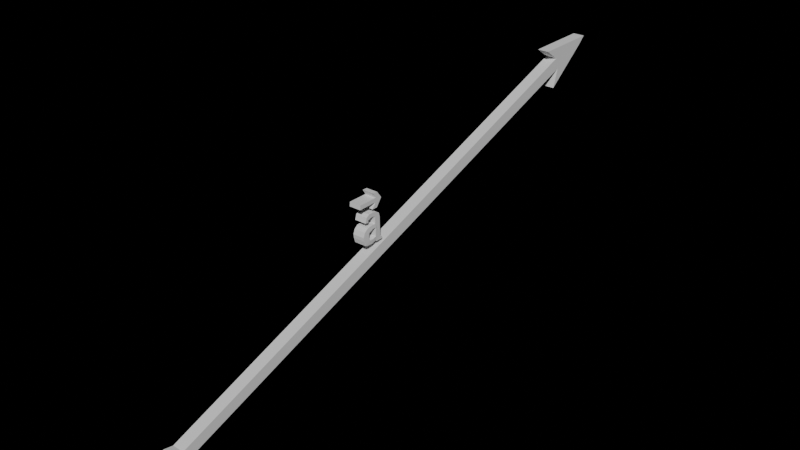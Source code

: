 # Source: VectorLeft.blend  (saved by Blender 4.0.36; exported with 4.5.12 LTS)
import bpy
from mathutils import Matrix  # noqa: F401  (used for matrix-valued properties, if any)

bpy.ops.wm.read_factory_settings(use_empty=True)
scene = bpy.context.scene
scene.name = 'Scene'

# ---- collections
col_collection = bpy.data.collections.new('Collection'); scene.collection.children.link(col_collection)

# ---- world
world_world = bpy.data.worlds.new('World'); scene.world = world_world
world_world.use_nodes = True; world_world.node_tree.nodes.clear()
_N = world_world.node_tree.nodes; _L = world_world.node_tree.links
n0 = _N.new('ShaderNodeOutputWorld'); n0.name = 'World Output'; n0.location = (300, 300)
n1 = _N.new('ShaderNodeMixShader'); n1.name = 'Mix Shader'; n1.location = (10, 300)
n2 = _N.new('ShaderNodeMixShader'); n2.name = 'Mix Shader.001'; n2.location = (-180, 250)
_L.new(n1.outputs[0], n0.inputs[0])
_L.new(n2.outputs[0], n1.inputs[1])
n0.is_active_output = True
world_world.color = (0.05088, 0.05088, 0.05088)
world_world.use_sun_shadow = False
world_world.sun_shadow_jitter_overblur = 0.0

# ---- meshes
me_plane = bpy.data.meshes.new('Plane')
me_plane.from_pydata([(-0.7428, 2.151, 1.124e-08), (-0.6881, 2.092, 1.363e-08), (-0.7383, 1.654, 1.144e-08), (-0.7423, 2.06, 1.127e-08), (-0.4284, 1.759, 2.499e-08), (-0.5696, 1.804, 1.881e-08), (-0.6562, 1.772, 1.503e-08), (0.7202, -1.988, 7.519e-08), (0.7976, -1.96, 7.858e-08), (0.7065, -2.055, 7.459e-08), (0.7228, -2.111, 7.531e-08), (0.8068, -2.143, 7.898e-08), (0.8446, -2.009, 8.063e-08), (0.8627, -2.063, 8.142e-08), (-0.2654, -0.439, 0.0004416), (-0.2357, -0.2943, 0.0004416), (-0.2654, -0.2912, 0.0004416), (-0.2335, -0.4412, 0.0004416), (-0.3048, -0.3168, 0.0004416), (-0.3028, -0.2773, 0.0004416), (-0.2523, -0.239, 0.0004416), (-0.1943, -0.2814, 0.0004416), (-0.1943, -0.3226, 0.0004416), (-0.1694, -0.3147, -0.001885), (-0.1552, -0.3788, -0.001885), (-0.1664, -0.2887, -0.001885), (-0.1694, -0.3544, -0.001885), (-0.1481, -0.2597, -0.001885), (-0.1175, -0.2521, -0.001885), (0.01832, -0.249, -0.001885), (0.03053, -0.249, -0.001885), (0.03358, -0.2292, -0.001885), (0.04917, -0.2308, -0.001885), (0.04884, -0.2872, -0.001885), (0.03816, -0.2903, -0.001885), (0.0519, -0.3315, -0.001885), (0.04884, -0.3727, -0.001885), (0.04121, -0.3956, -0.001885), (0.004579, -0.4063, -0.001885), (-0.02137, -0.4093, -0.001885), (-0.05495, -0.3971, -0.001885), (-0.07479, -0.3711, -0.001885), (-0.0809, -0.3299, -0.001885), (-0.0809, -0.2964, -0.001885), (-0.1313, -0.2979, -0.001885), (-0.1404, -0.3131, -0.001885), (-0.1404, -0.3391, -0.001885), (-0.1297, -0.3635, -0.001885), (-0.1145, -0.362, -0.001885), (-0.1175, -0.3895, -0.001885), (0.01018, -0.294, 0.0001462), (0.01933, -0.323, 0.0001462), (-0.05431, -0.2909, 0.0001461), (0.02086, -0.3474, 0.0001462), (-0.006614, -0.3611, 0.0001462), (-0.03867, -0.3566, 0.0001461), (-0.05393, -0.3214, 0.0001461), (-0.688, 2.092, -0.08881), (-0.4282, 1.76, -0.08881), (-0.7427, 2.152, -0.08881), (-0.7421, 2.061, -0.08881), (-0.7381, 1.655, -0.08881), (-0.5695, 1.805, -0.08881), (-0.6561, 1.773, -0.08881), (0.7203, -1.987, -0.08881), (0.7978, -1.959, -0.08881), (0.723, -2.11, -0.08881), (0.7066, -2.054, -0.08881), (0.8447, -2.008, -0.08881), (0.8629, -2.062, -0.08881), (-0.3047, -0.316, -0.08837), (-0.2653, -0.2903, -0.08837), (-0.2334, -0.4403, -0.08837), (-0.2356, -0.2934, -0.08837), (-0.2653, -0.4381, -0.08837), (-0.3026, -0.2764, -0.08837), (-0.2521, -0.2381, -0.08837), (-0.1942, -0.2806, -0.08837), (-0.1942, -0.3217, -0.08837), (-0.1662, -0.2878, -0.09069), (-0.1479, -0.2588, -0.09069), (-0.1693, -0.3535, -0.09069), (-0.1693, -0.3138, -0.09069), (-0.1551, -0.3779, -0.09069), (-0.1174, -0.2512, -0.09069), (0.01846, -0.2482, -0.09069), (0.03067, -0.2482, -0.09069), (0.03372, -0.2283, -0.09069), (0.04932, -0.2299, -0.09069), (0.04898, -0.2863, -0.09069), (0.0383, -0.2894, -0.09069), (0.05204, -0.3306, -0.09069), (0.04898, -0.3718, -0.09069), (0.04135, -0.3947, -0.09069), (0.00472, -0.4054, -0.09069), (-0.02123, -0.4084, -0.09069), (-0.05481, -0.3962, -0.09069), (-0.07465, -0.3703, -0.09069), (-0.08075, -0.3291, -0.09069), (-0.08075, -0.2955, -0.09069), (-0.1311, -0.297, -0.09069), (-0.1403, -0.3123, -0.09069), (-0.1403, -0.3382, -0.09069), (-0.1296, -0.3626, -0.09069), (-0.1143, -0.3611, -0.09069), (-0.1174, -0.3886, -0.09069), (-0.05417, -0.29, -0.08866), (0.01032, -0.2931, -0.08866), (0.01947, -0.3221, -0.08866), (0.021, -0.3465, -0.08866), (-0.006473, -0.3602, -0.08866), (-0.03853, -0.3557, -0.08866), (-0.05379, -0.3206, -0.08866), (0.8069, -2.142, -0.08881)], [], [(0, 3, 1), (1, 3, 2, 6, 5, 4), (7, 8, 5, 6), (9, 12, 8, 7), (10, 13, 12, 9), (11, 13, 10), (18, 16, 19), (20, 19, 21), (22, 21, 15), (15, 21, 19, 16, 14, 17), (47, 24, 49, 48), (24, 47, 46, 26), (26, 46, 45, 23), (23, 45, 44, 25), (27, 25, 44), (28, 27, 44), (28, 44, 43, 29), (50, 34, 29, 43, 52), (29, 34, 33, 30), (31, 30, 33, 32), (43, 42, 56, 52), (42, 41, 55, 56), (41, 40, 55), (40, 39, 55), (39, 38, 54, 55), (38, 37, 54), (37, 36, 53, 54), (36, 35, 51, 53), (35, 34, 50, 51), (59, 57, 60), (57, 58, 62, 63, 61, 60), (64, 63, 62, 65), (67, 64, 65, 68), (66, 67, 68, 69), (113, 66, 69), (70, 75, 71), (76, 77, 75), (78, 73, 77), (73, 72, 74, 71, 75, 77), (103, 104, 105, 83), (83, 81, 102, 103), (81, 82, 101, 102), (82, 79, 100, 101), (80, 100, 79), (84, 100, 80), (84, 85, 99, 100), (107, 106, 99, 85, 90), (85, 86, 89, 90), (87, 88, 89, 86), (99, 106, 112, 98), (98, 112, 111, 97), (97, 111, 96), (96, 111, 95), (95, 111, 110, 94), (94, 110, 93), (93, 110, 109, 92), (92, 109, 108, 91), (91, 108, 107, 90), (49, 105, 104, 48), (21, 22, 78, 77), (52, 106, 107, 50), (27, 80, 79, 25), (24, 83, 105, 49), (23, 82, 81, 26), (50, 107, 108, 51), (26, 81, 83, 24), (53, 109, 110, 54), (25, 79, 82, 23), (1, 4, 58, 57), (51, 108, 109, 53), (28, 84, 80, 27), (0, 1, 57, 59), (11, 10, 66, 113), (54, 110, 111, 55), (29, 85, 84, 28), (3, 0, 59, 60), (13, 11, 113, 69), (55, 111, 112, 56), (30, 86, 85, 29), (2, 3, 60, 61), (8, 12, 68, 65), (56, 112, 106, 52), (31, 87, 86, 30), (4, 5, 62, 58), (9, 7, 64, 67), (22, 15, 73, 78), (32, 88, 87, 31), (6, 2, 61, 63), (33, 89, 88, 32), (7, 6, 63, 64), (34, 90, 89, 33), (5, 8, 65, 62), (35, 91, 90, 34), (10, 9, 67, 66), (36, 92, 91, 35), (12, 13, 69, 68), (37, 93, 92, 36), (38, 94, 93, 37), (39, 95, 94, 38), (40, 96, 95, 39), (41, 97, 96, 40), (42, 98, 97, 41), (16, 18, 70, 71), (43, 99, 98, 42), (15, 17, 72, 73), (44, 100, 99, 43), (17, 14, 74, 72), (45, 101, 100, 44), (14, 16, 71, 74), (46, 102, 101, 45), (18, 19, 75, 70), (47, 103, 102, 46), (20, 76, 75, 19), (48, 104, 103, 47), (21, 77, 76, 20)])
_uv = me_plane.uv_layers.new(name='UVMap')
_uv.uv.foreach_set('vector', [0.0, 0.0, 0.0, 0.0, 0.0, 0.0, 0.0, 0.0, 0.0, 0.0, 0.0, 0.0, 0.0, 0.0, 0.0, 0.0, 0.0, 0.0, 0.0, 0.0, 0.0, 0.0, 0.0, 0.0, 0.0, 0.0, 0.0, 0.0, 0.0, 0.0, 0.0, 0.0, 0.0, 0.0, 0.0, 0.0, 0.0, 0.0, 0.0, 0.0, 0.0, 0.0, 0.0, 0.0, 0.0, 0.0, 0.0, 0.0, 0.0, 0.0, 0.0, 0.0, 0.0, 0.0, 0.0, 0.0, 0.0, 0.0, 0.0, 0.0, 0.0, 0.0, 0.0, 0.0, 0.0, 0.0, 0.0, 0.0, 0.0, 0.0, 0.0, 0.0, 0.0, 0.0, 0.0, 0.0, 0.0, 0.0, 0.0, 0.0, 0.0, 0.0, 0.0, 0.0, 0.0, 0.0, 0.0, 0.0, 0.0, 0.0, 0.0, 0.0, 0.0, 0.0, 0.0, 0.0, 0.0, 0.0, 0.0, 0.0, 0.0, 0.0, 0.0, 0.0, 0.0, 0.0, 0.0, 0.0, 0.0, 0.0, 0.0, 0.0, 0.0, 0.0, 0.0, 0.0, 0.0, 0.0, 0.0, 0.0, 0.0, 0.0, 0.0, 0.0, 0.0, 0.0, 0.0, 0.0, 0.0, 0.0, 0.0, 0.0, 0.0, 0.0, 0.0, 0.0, 0.0, 0.0, 0.0, 0.0, 0.0, 0.0, 0.0, 0.0, 0.0, 0.0, 0.0, 0.0, 0.0, 0.0, 0.0, 0.0, 0.0, 0.0, 0.0, 0.0, 0.0, 0.0, 0.0, 0.0, 0.0, 0.0, 0.0, 0.0, 0.0, 0.0, 0.0, 0.0, 0.0, 0.0, 0.0, 0.0, 0.0, 0.0, 0.0, 0.0, 0.0, 0.0, 0.0, 0.0, 0.0, 0.0, 0.0, 0.0, 0.0, 0.0, 0.0, 0.0, 0.0, 0.0, 0.0, 0.0, 0.0, 0.0, 0.0, 0.0, 0.0, 0.0, 0.0, 0.0, 0.0, 0.0, 0.0, 0.0, 0.0, 0.0, 0.0, 0.0, 0.0, 0.0, 0.0, 0.0, 0.0, 0.0, 0.0, 0.0, 0.0, 0.0, 0.0, 0.0, 0.0, 0.0, 0.0, 0.0, 0.0, 0.0, 0.0, 0.0, 0.0, 0.0, 0.0, 0.0, 0.0, 0.0, 0.0, 0.0, 0.0, 0.0, 0.0, 0.0, 0.0, 0.0, 0.0, 0.0, 0.0, 0.0, 0.0, 0.0, 0.0, 0.0, 0.0, 0.0, 0.0, 0.0, 0.0, 0.0, 0.0, 0.0, 0.0, 0.0, 0.0, 0.0, 0.0, 0.0, 0.0, 0.0, 0.0, 0.0, 0.0, 0.0, 0.0, 0.0, 0.0, 0.0, 0.0, 0.0, 0.0, 0.0, 0.0, 0.0, 0.0, 0.0, 0.0, 0.0, 0.0, 0.0, 0.0, 0.0, 0.0, 0.0, 0.0, 0.0, 0.0, 0.0, 0.0, 0.0, 0.0, 0.0, 0.0, 0.0, 0.0, 0.0, 0.0, 0.0, 0.0, 0.0, 0.0, 0.0, 0.0, 0.0, 0.0, 0.0, 0.0, 0.0, 0.0, 0.0, 0.0, 0.0, 0.0, 0.0, 0.0, 0.0, 0.0, 0.0, 0.0, 0.0, 0.0, 0.0, 0.0, 0.0, 0.0, 0.0, 0.0, 0.0, 0.0, 0.0, 0.0, 0.0, 0.0, 0.0, 0.0, 0.0, 0.0, 0.0, 0.0, 0.0, 0.0, 0.0, 0.0, 0.0, 0.0, 0.0, 0.0, 0.0, 0.0, 0.0, 0.0, 0.0, 0.0, 0.0, 0.0, 0.0, 0.0, 0.0, 0.0, 0.0, 0.0, 0.0, 0.0, 0.0, 0.0, 0.0, 0.0, 0.0, 0.0, 0.0, 0.0, 0.0, 0.0, 0.0, 0.0, 0.0, 0.0, 0.0, 0.0, 0.0, 0.0, 0.0, 0.0, 0.0, 0.0, 0.0, 0.0, 0.0, 0.0, 0.0, 0.0, 0.0, 0.0, 0.0, 0.0, 0.0, 0.0, 0.0, 0.0, 0.0, 0.0, 0.0, 0.0, 0.0, 0.0, 0.0, 0.0, 0.0, 0.0, 0.0, 0.0, 0.0, 0.0, 0.0, 0.0, 0.0, 0.0, 0.0, 0.0, 0.0, 0.0, 0.0, 0.0, 0.0, 0.0, 0.0, 0.0, 0.0, 0.0, 0.0, 0.0, 0.0, 0.0, 0.0, 0.0, 0.0, 0.0, 0.0, 0.0, 0.0, 0.0, 0.0, 0.0, 0.0, 0.0, 0.0, 0.0, 0.0, 0.0, 0.0, 0.0, 0.0, 0.0, 0.0, 0.0, 0.0, 0.0, 0.0, 0.0, 0.0, 0.0, 0.0, 0.0, 0.0, 0.0, 0.0, 0.0, 0.0, 0.0, 0.0, 0.0, 0.0, 0.0, 0.0, 0.0, 0.0, 0.0, 0.0, 0.0, 0.0, 0.0, 0.0, 0.0, 0.0, 0.0, 0.0, 0.0, 0.0, 0.0, 0.0, 0.0, 0.0, 0.0, 0.0, 0.0, 0.0, 0.0, 0.0, 0.0, 0.0, 0.0, 0.0, 0.0, 0.0, 0.0, 0.0, 0.0, 0.0, 0.0, 0.0, 0.0, 0.0, 0.0, 0.0, 0.0, 0.0, 0.0, 0.0, 0.0, 0.0, 0.0, 0.0, 0.0, 0.0, 0.0, 0.0, 0.0, 0.0, 0.0, 0.0, 0.0, 0.0, 0.0, 0.0, 0.0, 0.0, 0.0, 0.0, 0.0, 0.0, 0.0, 0.0, 0.0, 0.0, 0.0, 0.0, 0.0, 0.0, 0.0, 0.0, 0.0, 0.0, 0.0, 0.0, 0.0, 0.0, 0.0, 0.0, 0.0, 0.0, 0.0, 0.0, 0.0, 0.0, 0.0, 0.0, 0.0, 0.0, 0.0, 0.0, 0.0, 0.0, 0.0, 0.0, 0.0, 0.0, 0.0, 0.0, 0.0, 0.0, 0.0, 0.0, 0.0, 0.0, 0.0, 0.0, 0.0, 0.0, 0.0, 0.0, 0.0, 0.0, 0.0, 0.0, 0.0, 0.0, 0.0, 0.0, 0.0, 0.0, 0.0, 0.0, 0.0, 0.0, 0.0, 0.0, 0.0, 0.0, 0.0, 0.0, 0.0, 0.0, 0.0, 0.0, 0.0, 0.0, 0.0, 0.0, 0.0, 0.0, 0.0, 0.0, 0.0, 0.0, 0.0, 0.0, 0.0, 0.0, 0.0, 0.0, 0.0, 0.0, 0.0, 0.0, 0.0, 0.0, 0.0, 0.0, 0.0, 0.0, 0.0, 0.0, 0.0, 0.0, 0.0, 0.0, 0.0, 0.0, 0.0, 0.0, 0.0, 0.0, 0.0, 0.0, 0.0, 0.0, 0.0, 0.0, 0.0, 0.0, 0.0, 0.0, 0.0, 0.0, 0.0, 0.0, 0.0, 0.0, 0.0, 0.0, 0.0, 0.0, 0.0, 0.0, 0.0, 0.0, 0.0, 0.0, 0.0, 0.0, 0.0, 0.0, 0.0, 0.0, 0.0, 0.0, 0.0, 0.0, 0.0, 0.0, 0.0, 0.0, 0.0, 0.0, 0.0, 0.0, 0.0, 0.0, 0.0, 0.0, 0.0, 0.0, 0.0, 0.0, 0.0, 0.0, 0.0, 0.0, 0.0, 0.0, 0.0, 0.0, 0.0, 0.0, 0.0, 0.0, 0.0, 0.0, 0.0, 0.0, 0.0, 0.0, 0.0, 0.0, 0.0, 0.0, 0.0, 0.0, 0.0, 0.0, 0.0, 0.0, 0.0, 0.0, 0.0, 0.0, 0.0, 0.0, 0.0, 0.0, 0.0, 0.0, 0.0, 0.0, 0.0, 0.0, 0.0, 0.0, 0.0, 0.0, 0.0, 0.0, 0.0, 0.0, 0.0, 0.0, 0.0, 0.0, 0.0, 0.0, 0.0, 0.0, 0.0, 0.0, 0.0, 0.0, 0.0, 0.0, 0.0, 0.0, 0.0, 0.0, 0.0, 0.0, 0.0, 0.0, 0.0, 0.0, 0.0, 0.0, 0.0, 0.0, 0.0, 0.0, 0.0, 0.0, 0.0, 0.0, 0.0, 0.0, 0.0, 0.0, 0.0, 0.0, 0.0, 0.0, 0.0, 0.0, 0.0, 0.0, 0.0, 0.0, 0.0, 0.0, 0.0, 0.0, 0.0, 0.0, 0.0, 0.0, 0.0, 0.0, 0.0, 0.0, 0.0, 0.0, 0.0, 0.0, 0.0, 0.0, 0.0, 0.0, 0.0, 0.0, 0.0, 0.0, 0.0, 0.0, 0.0, 0.0, 0.0, 0.0, 0.0, 0.0, 0.0, 0.0, 0.0, 0.0, 0.0, 0.0, 0.0, 0.0, 0.0, 0.0, 0.0, 0.0, 0.0, 0.0, 0.0, 0.0, 0.0, 0.0, 0.0, 0.0, 0.0, 0.0, 0.0, 0.0, 0.0, 0.0, 0.0, 0.0, 0.0, 0.0, 0.0, 0.0, 0.0, 0.0, 0.0, 0.0, 0.0, 0.0, 0.0, 0.0, 0.0, 0.0, 0.0, 0.0, 0.0, 0.0, 0.0, 0.0, 0.0, 0.0, 0.0, 0.0, 0.0, 0.0, 0.0, 0.0, 0.0, 0.0, 0.0, 0.0])
me_plane.update()

# ---- objects
ob_plane = bpy.data.objects.new('Plane', me_plane)

# ---- transforms, parenting, visibility, modifiers, constraints
ob_plane.location = (0.0, 0.0, 0.0)
ob_plane.rotation_euler = (0.0, 1.571, 0.0)

# ---- collection membership
col_collection.objects.link(ob_plane)

# ---- scene / render settings (as saved in the file)
scene.frame_start = 1; scene.frame_end = 250; scene.frame_set(1)
scene.render.engine = 'BLENDER_EEVEE_NEXT'
scene.cycles.sampling_pattern = 'TABULATED_SOBOL'
bpy.context.view_layer.update()

# ---- added for rendering (the .blend has no active camera and no usable light): camera, sun
cam_auto = bpy.data.cameras.new('AutoCamera')
cam_auto.lens = 50.0
cam_auto.sensor_width = 36.0
cam_auto.clip_end = 1000.0
ob_auto_camera = bpy.data.objects.new('AutoCamera', cam_auto)
scene.collection.objects.link(ob_auto_camera)
ob_auto_camera.location = (4.19768, -5.08691, 3.33421)
ob_auto_camera.rotation_euler = (1.09748, -7.21219e-08, 0.694738)
scene.camera = ob_auto_camera
light_auto_sun = bpy.data.lights.new('AutoSun', 'SUN')
light_auto_sun.energy = 3.0
light_auto_sun.angle = 0.0523599
ob_auto_sun = bpy.data.objects.new('AutoSun', light_auto_sun)
scene.collection.objects.link(ob_auto_sun)
ob_auto_sun.rotation_euler = (0.872665, 0.174533, 0.523599)
bpy.context.view_layer.update()
